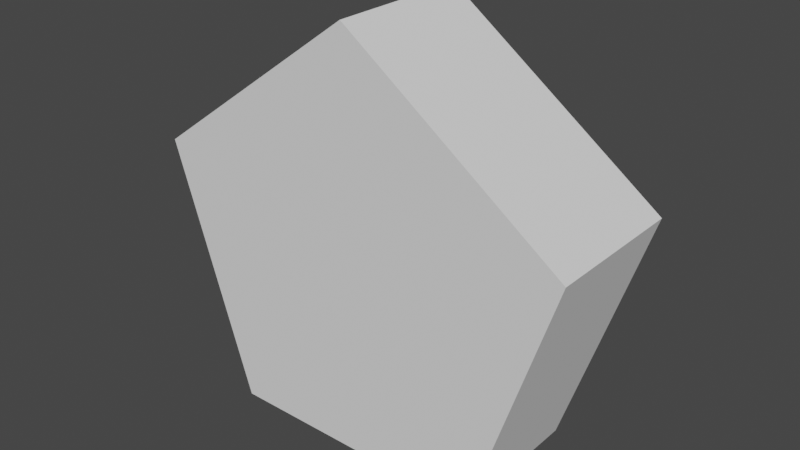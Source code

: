 # Source: pentagon.blend  (saved by Blender 2.92.15; exported with 4.5.12 LTS)
import bpy
from mathutils import Matrix  # noqa: F401  (used for matrix-valued properties, if any)

bpy.ops.wm.read_factory_settings(use_empty=True)
scene = bpy.context.scene
scene.name = 'Scene'

# ---- collections
col_collection = bpy.data.collections.new('Collection'); scene.collection.children.link(col_collection)

# ---- world
world_world = bpy.data.worlds.new('World'); scene.world = world_world
world_world.use_nodes = True; world_world.node_tree.nodes.clear()
_N = world_world.node_tree.nodes; _L = world_world.node_tree.links
n0 = _N.new('ShaderNodeOutputWorld'); n0.name = 'World Output'; n0.location = (300, 300)
n1 = _N.new('ShaderNodeBackground'); n1.name = 'Background'; n1.location = (10, 300)
n1.inputs[0].default_value = (0.05088, 0.05088, 0.05088, 1.0)
_L.new(n1.outputs[0], n0.inputs[0])
n0.is_active_output = True
world_world.color = (0.05088, 0.05088, 0.05088)
world_world.use_sun_shadow = False
world_world.sun_shadow_jitter_overblur = 0.0

# ---- meshes
me_circle = bpy.data.meshes.new('Circle')
me_circle.from_pydata([(-1.43e-10, 0.025, 0.0786), (-0.07475, 0.025, 0.02429), (-0.0462, 0.025, -0.06359), (0.0462, 0.025, -0.06359), (0.07475, 0.025, 0.02429), (-1.43e-10, -0.025, 0.0786), (-0.07475, -0.025, 0.02429), (-0.0462, -0.025, -0.06359), (0.0462, -0.025, -0.06359), (0.07475, -0.025, 0.02429)], [], [(1, 0, 4, 3, 2), (6, 7, 8, 9, 5), (3, 4, 9, 8), (1, 2, 7, 6), (4, 0, 5, 9), (2, 3, 8, 7), (0, 1, 6, 5)])
_uv = me_circle.uv_layers.new(name='UVMap')
_uv.uv.foreach_set('vector', [0.0, 0.0, 0.0, 0.0, 0.0, 0.0, 0.0, 0.0, 0.0, 0.0, 0.0, 0.0, 0.0, 0.0, 0.0, 0.0, 0.0, 0.0, 0.0, 0.0, 0.0, 0.0, 0.0, 0.0, 0.0, 0.0, 0.0, 0.0, 0.0, 0.0, 0.0, 0.0, 0.0, 0.0, 0.0, 0.0, 0.0, 0.0, 0.0, 0.0, 0.0, 0.0, 0.0, 0.0, 0.0, 0.0, 0.0, 0.0, 0.0, 0.0, 0.0, 0.0, 0.0, 0.0, 0.0, 0.0, 0.0, 0.0, 0.0, 0.0])
me_circle.use_remesh_fix_poles = True
me_circle.use_remesh_preserve_attributes = False
me_circle.use_mirror_vertex_groups = False
me_circle.update()

# ---- objects
ob_pentagon = bpy.data.objects.new('pentagon', me_circle)

# ---- transforms, parenting, visibility, modifiers, constraints
ob_pentagon.location = (0.0, 0.0, 0.0)
ob_pentagon.lineart.crease_threshold = 0.0

# ---- collection membership
col_collection.objects.link(ob_pentagon)

# ---- scene / render settings (as saved in the file)
scene.frame_start = 1; scene.frame_end = 250; scene.frame_set(1)
scene.render.engine = 'BLENDER_EEVEE_NEXT'
scene.cycles.use_denoising = False
scene.cycles.samples = 128
scene.cycles.sampling_pattern = 'TABULATED_SOBOL'
scene.cycles.use_adaptive_sampling = False
scene.cycles.use_light_tree = False
scene.view_settings.view_transform = 'Filmic'
bpy.context.view_layer.update()

# ---- added for rendering (the .blend has no active camera and no usable light): camera, sun
cam_auto = bpy.data.cameras.new('AutoCamera')
cam_auto.lens = 50.0
cam_auto.sensor_width = 36.0
cam_auto.clip_end = 1000.0
ob_auto_camera = bpy.data.objects.new('AutoCamera', cam_auto)
scene.collection.objects.link(ob_auto_camera)
ob_auto_camera.location = (0.196416, -0.235699, 0.164638)
ob_auto_camera.rotation_euler = (1.09748, -7.21219e-08, 0.694738)
scene.camera = ob_auto_camera
light_auto_sun = bpy.data.lights.new('AutoSun', 'SUN')
light_auto_sun.energy = 3.0
light_auto_sun.angle = 0.0523599
ob_auto_sun = bpy.data.objects.new('AutoSun', light_auto_sun)
scene.collection.objects.link(ob_auto_sun)
ob_auto_sun.rotation_euler = (0.872665, 0.174533, 0.523599)
bpy.context.view_layer.update()
